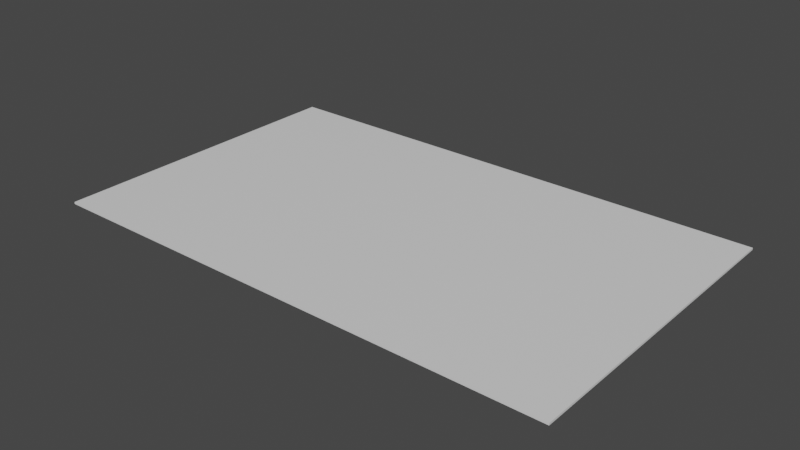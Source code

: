 # Source: glass.blend  (saved by Blender 3.1.7; exported with 4.5.12 LTS)
import bpy
from mathutils import Matrix  # noqa: F401  (used for matrix-valued properties, if any)

bpy.ops.wm.read_factory_settings(use_empty=True)
scene = bpy.context.scene
scene.name = 'Scene'

# ---- collections
col_collection = bpy.data.collections.new('Collection'); scene.collection.children.link(col_collection)

# ---- materials (node trees are filled in below, after node groups)
mat_material = bpy.data.materials.new('Material')
mat_material.alpha_threshold = 0.0
mat_material.use_transparent_shadow = False
mat_material.line_color = (0.0, 0.0, 0.0, 1.0)

# ---- material node trees
mat_material.use_nodes = True; mat_material.node_tree.nodes.clear()
_N = mat_material.node_tree.nodes; _L = mat_material.node_tree.links
n0 = _N.new('ShaderNodeOutputMaterial'); n0.name = 'Material Output'; n0.location = (300, 300)
n1 = _N.new('ShaderNodeBsdfPrincipled'); n1.name = 'Principled BSDF'; n1.location = (10, 300)
n1.distribution = 'GGX'
n1.subsurface_method = 'RANDOM_WALK_SKIN'
n1.inputs[2].default_value = 0.4
n1.inputs[3].default_value = 1.45
n1.inputs[27].default_value = (0.0, 0.0, 0.0, 1.0)
n1.inputs[28].default_value = 1.0
_L.new(n1.outputs[0], n0.inputs[0])
n0.is_active_output = True

# ---- world
world_world = bpy.data.worlds.new('World'); scene.world = world_world
world_world.use_nodes = True; world_world.node_tree.nodes.clear()
_N = world_world.node_tree.nodes; _L = world_world.node_tree.links
n0 = _N.new('ShaderNodeOutputWorld'); n0.name = 'World Output'; n0.location = (300, 300)
n1 = _N.new('ShaderNodeBackground'); n1.name = 'Background'; n1.location = (10, 300)
n1.inputs[0].default_value = (0.05088, 0.05088, 0.05088, 1.0)
_L.new(n1.outputs[0], n0.inputs[0])
n0.is_active_output = True
world_world.color = (0.05088, 0.05088, 0.05088)
world_world.use_sun_shadow = False
world_world.sun_shadow_jitter_overblur = 0.0

# ---- meshes
me_cube = bpy.data.meshes.new('Cube')
me_cube.from_pydata([(1.0, 1.0, 1.0), (1.0, 1.0, -1.0), (1.0, -1.0, 1.0), (1.0, -1.0, -1.0), (-1.0, 1.0, 1.0), (-1.0, 1.0, -1.0), (-1.0, -1.0, 1.0), (-1.0, -1.0, -1.0)], [], [(0, 4, 6, 2), (3, 2, 6, 7), (7, 6, 4, 5), (5, 1, 3, 7), (1, 0, 2, 3), (5, 4, 0, 1)])
_uv = me_cube.uv_layers.new(name='UVMap')
_uv.uv.foreach_set('vector', [0.625, 0.5, 0.875, 0.5, 0.875, 0.75, 0.625, 0.75, 0.375, 0.75, 0.625, 0.75, 0.625, 1.0, 0.375, 1.0, 0.375, 0.0, 0.625, 0.0, 0.625, 0.25, 0.375, 0.25, 0.125, 0.5, 0.375, 0.5, 0.375, 0.75, 0.125, 0.75, 0.375, 0.5, 0.625, 0.5, 0.625, 0.75, 0.375, 0.75, 0.375, 0.25, 0.625, 0.25, 0.625, 0.5, 0.375, 0.5])
me_cube.materials.append(mat_material)
me_cube.use_remesh_preserve_volume = False
me_cube.use_remesh_preserve_attributes = False
me_cube.use_mirror_vertex_groups = False
me_cube.update()

# ---- objects
ob_cube = bpy.data.objects.new('Cube', me_cube)

# ---- transforms, parenting, visibility, modifiers, constraints
ob_cube.location = (0.0, 0.0, 0.0)
ob_cube.scale = (6.4, 3.9, 0.025)
ob_cube.lock_rotations_4d = False
ob_cube.empty_display_type = 'ARROWS'
ob_cube.lineart.crease_threshold = 0.0

# ---- collection membership
col_collection.objects.link(ob_cube)

# ---- scene / render settings (as saved in the file)
scene.frame_start = 1; scene.frame_end = 250; scene.frame_set(1)
scene.render.engine = 'BLENDER_EEVEE_NEXT'
scene.cycles.sampling_pattern = 'TABULATED_SOBOL'
scene.cycles.use_light_tree = False
scene.view_settings.view_transform = 'Filmic'
bpy.context.view_layer.update()

# ---- added for rendering (the .blend has no active camera and no usable light): camera, sun
cam_auto = bpy.data.cameras.new('AutoCamera')
cam_auto.lens = 50.0
cam_auto.sensor_width = 36.0
cam_auto.clip_end = 1000.0
ob_auto_camera = bpy.data.objects.new('AutoCamera', cam_auto)
scene.collection.objects.link(ob_auto_camera)
ob_auto_camera.location = (13.8686, -16.6423, 11.0949)
ob_auto_camera.rotation_euler = (1.09748, -7.21219e-08, 0.694738)
scene.camera = ob_auto_camera
light_auto_sun = bpy.data.lights.new('AutoSun', 'SUN')
light_auto_sun.energy = 3.0
light_auto_sun.angle = 0.0523599
ob_auto_sun = bpy.data.objects.new('AutoSun', light_auto_sun)
scene.collection.objects.link(ob_auto_sun)
ob_auto_sun.rotation_euler = (0.872665, 0.174533, 0.523599)
bpy.context.view_layer.update()

